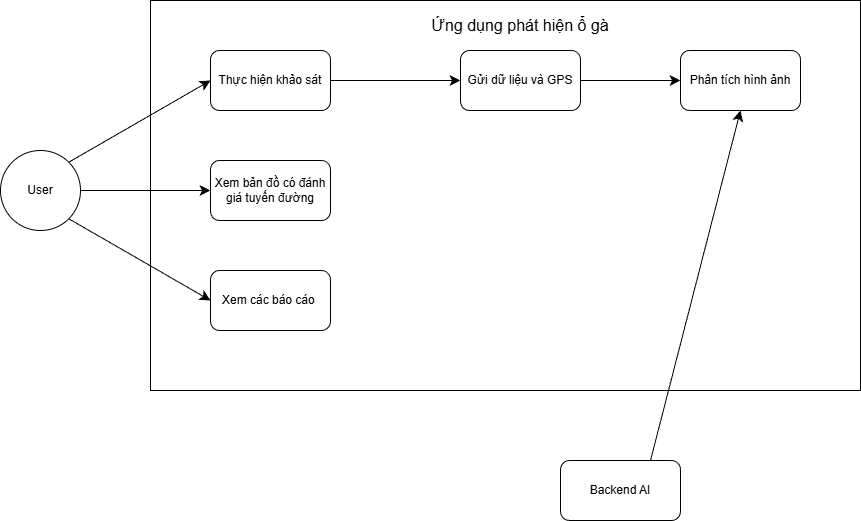

The diagram above was exported from draw.io. Its source (the exported page's mxGraphModel, read from the mxfile embedded in the PNG):
<mxGraphModel dx="1299" dy="682" grid="1" gridSize="10" guides="1" tooltips="1" connect="1" arrows="1" fold="1" page="1" pageScale="1" pageWidth="827" pageHeight="1169" math="0" shadow="0">
  <root>
    <mxCell id="0" />
    <mxCell id="1" parent="0" />
    <mxCell id="zVCULKfE6gw0pgLPHv1D-95" parent="1" style="rounded=0;whiteSpace=wrap;html=1;" value="" vertex="1">
      <mxGeometry height="390" width="710" x="250" y="370" as="geometry" />
    </mxCell>
    <mxCell id="zVCULKfE6gw0pgLPHv1D-103" edge="1" parent="1" source="zVCULKfE6gw0pgLPHv1D-94" style="edgeStyle=none;curved=1;rounded=0;orthogonalLoop=1;jettySize=auto;html=1;exitX=1;exitY=0;exitDx=0;exitDy=0;entryX=0;entryY=0.5;entryDx=0;entryDy=0;fontSize=12;startSize=8;endSize=8;" target="zVCULKfE6gw0pgLPHv1D-96">
      <mxGeometry relative="1" as="geometry" />
    </mxCell>
    <mxCell id="zVCULKfE6gw0pgLPHv1D-104" edge="1" parent="1" source="zVCULKfE6gw0pgLPHv1D-94" style="edgeStyle=none;curved=1;rounded=0;orthogonalLoop=1;jettySize=auto;html=1;exitX=1;exitY=1;exitDx=0;exitDy=0;entryX=0;entryY=0.5;entryDx=0;entryDy=0;fontSize=12;startSize=8;endSize=8;" target="zVCULKfE6gw0pgLPHv1D-98">
      <mxGeometry relative="1" as="geometry" />
    </mxCell>
    <mxCell id="zVCULKfE6gw0pgLPHv1D-94" parent="1" style="ellipse;whiteSpace=wrap;html=1;aspect=fixed;" value="User" vertex="1">
      <mxGeometry height="80" width="80" x="100" y="520" as="geometry" />
    </mxCell>
    <mxCell id="zVCULKfE6gw0pgLPHv1D-105" edge="1" parent="1" source="zVCULKfE6gw0pgLPHv1D-96" style="edgeStyle=none;curved=1;rounded=0;orthogonalLoop=1;jettySize=auto;html=1;exitX=1;exitY=0.5;exitDx=0;exitDy=0;fontSize=12;startSize=8;endSize=8;" target="zVCULKfE6gw0pgLPHv1D-99">
      <mxGeometry relative="1" as="geometry" />
    </mxCell>
    <mxCell id="zVCULKfE6gw0pgLPHv1D-96" parent="1" style="rounded=1;whiteSpace=wrap;html=1;" value="Thực hiện khảo sát" vertex="1">
      <mxGeometry height="60" width="120" x="310" y="420" as="geometry" />
    </mxCell>
    <mxCell id="zVCULKfE6gw0pgLPHv1D-97" parent="1" style="rounded=1;whiteSpace=wrap;html=1;" value="Xem bản đồ có đánh giá tuyến đường" vertex="1">
      <mxGeometry height="60" width="120" x="310" y="530" as="geometry" />
    </mxCell>
    <mxCell id="zVCULKfE6gw0pgLPHv1D-98" parent="1" style="rounded=1;whiteSpace=wrap;html=1;" value="Xem các báo cáo&amp;nbsp;" vertex="1">
      <mxGeometry height="60" width="120" x="310" y="640" as="geometry" />
    </mxCell>
    <mxCell id="zVCULKfE6gw0pgLPHv1D-106" edge="1" parent="1" source="zVCULKfE6gw0pgLPHv1D-99" style="edgeStyle=none;curved=1;rounded=0;orthogonalLoop=1;jettySize=auto;html=1;exitX=1;exitY=0.5;exitDx=0;exitDy=0;entryX=0;entryY=0.5;entryDx=0;entryDy=0;fontSize=12;startSize=8;endSize=8;" target="zVCULKfE6gw0pgLPHv1D-100">
      <mxGeometry relative="1" as="geometry" />
    </mxCell>
    <mxCell id="zVCULKfE6gw0pgLPHv1D-99" parent="1" style="rounded=1;whiteSpace=wrap;html=1;" value="Gửi dữ liệu và GPS" vertex="1">
      <mxGeometry height="60" width="120" x="560" y="420" as="geometry" />
    </mxCell>
    <mxCell id="zVCULKfE6gw0pgLPHv1D-100" parent="1" style="rounded=1;whiteSpace=wrap;html=1;" value="Phân tích hình ảnh" vertex="1">
      <mxGeometry height="60" width="120" x="780" y="420" as="geometry" />
    </mxCell>
    <mxCell id="zVCULKfE6gw0pgLPHv1D-107" edge="1" parent="1" source="zVCULKfE6gw0pgLPHv1D-101" style="edgeStyle=none;curved=1;rounded=0;orthogonalLoop=1;jettySize=auto;html=1;exitX=0.75;exitY=0;exitDx=0;exitDy=0;entryX=0.5;entryY=1;entryDx=0;entryDy=0;fontSize=12;startSize=8;endSize=8;" target="zVCULKfE6gw0pgLPHv1D-100">
      <mxGeometry relative="1" as="geometry" />
    </mxCell>
    <mxCell id="zVCULKfE6gw0pgLPHv1D-101" parent="1" style="rounded=1;whiteSpace=wrap;html=1;" value="Backend AI" vertex="1">
      <mxGeometry height="60" width="120" x="660" y="830" as="geometry" />
    </mxCell>
    <mxCell id="zVCULKfE6gw0pgLPHv1D-102" edge="1" parent="1" source="zVCULKfE6gw0pgLPHv1D-94" style="endArrow=classic;html=1;rounded=0;fontSize=12;startSize=8;endSize=8;curved=1;exitX=1;exitY=0.5;exitDx=0;exitDy=0;entryX=0;entryY=0.5;entryDx=0;entryDy=0;" target="zVCULKfE6gw0pgLPHv1D-97" value="">
      <mxGeometry height="50" relative="1" width="50" as="geometry">
        <mxPoint x="400" y="590" as="sourcePoint" />
        <mxPoint x="450" y="540" as="targetPoint" />
      </mxGeometry>
    </mxCell>
    <mxCell id="zVCULKfE6gw0pgLPHv1D-108" parent="1" style="text;strokeColor=none;fillColor=none;html=1;align=center;verticalAlign=middle;whiteSpace=wrap;rounded=0;fontSize=16;" value="Ứng dụng phát hiện ổ gà" vertex="1">
      <mxGeometry height="30" width="230" x="505" y="380" as="geometry" />
    </mxCell>
  </root>
</mxGraphModel>